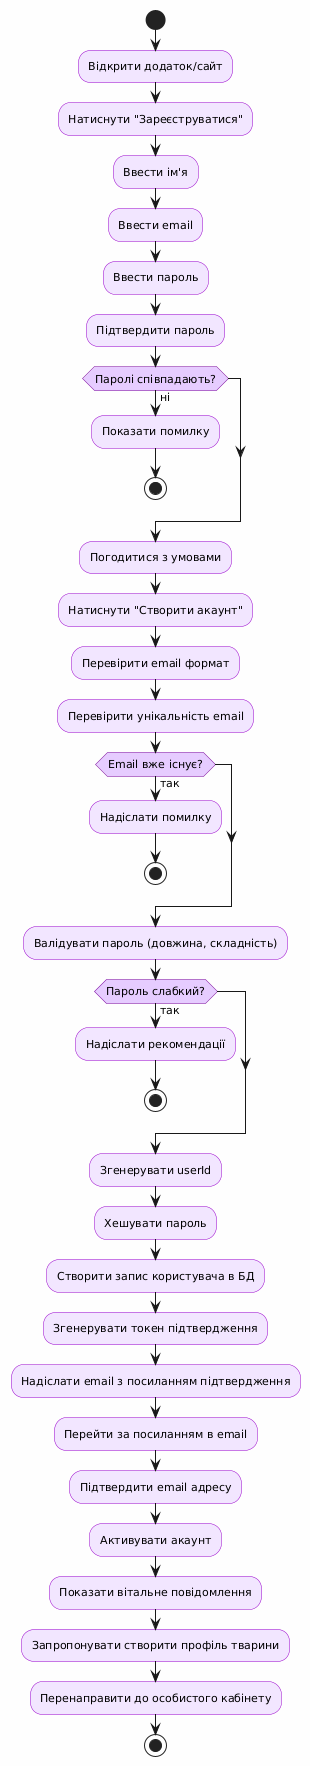

The diagram above was rendered by PlantUML. Its source (embedded in the PNG):
@startuml
' Global settings
skinparam backgroundColor #FEFEFE
skinparam defaultFontSize 11
skinparam defaultFontName Arial

' Activity diagrams are vertical by default

' Common styling for notes
skinparam note {
    BackgroundColor #FFFACD
    BorderColor #FFD700
    BorderThickness 1
}

' ACTIVITY_THEME styling
skinparam activity {
    BackgroundColor #F2E6FF
    BorderColor #9900CC
}
skinparam activityDiamond {
    BackgroundColor #E6CCFF
    BorderColor #770099
}

start

:Відкрити додаток/сайт;
:Натиснути "Зареєструватися";

:Ввести ім'я;
:Ввести email;
:Ввести пароль;
:Підтвердити пароль;

if (Паролі співпадають?) then (ні)
    :Показати помилку;
    stop
endif

:Погодитися з умовами;
:Натиснути "Створити акаунт";

:Перевірити email формат;
:Перевірити унікальність email;

if (Email вже існує?) then (так)
    :Надіслати помилку;
    stop
endif

:Валідувати пароль (довжина, складність);

if (Пароль слабкий?) then (так)
    :Надіслати рекомендації;
    stop
endif

:Згенерувати userId;
:Хешувати пароль;
:Створити запис користувача в БД;
:Згенерувати токен підтвердження;

:Надіслати email з посиланням підтвердження;

:Перейти за посиланням в email;
:Підтвердити email адресу;
:Активувати акаунт;

:Показати вітальне повідомлення;
:Запропонувати створити профіль тварини;
:Перенаправити до особистого кабінету;

stop
@enduml